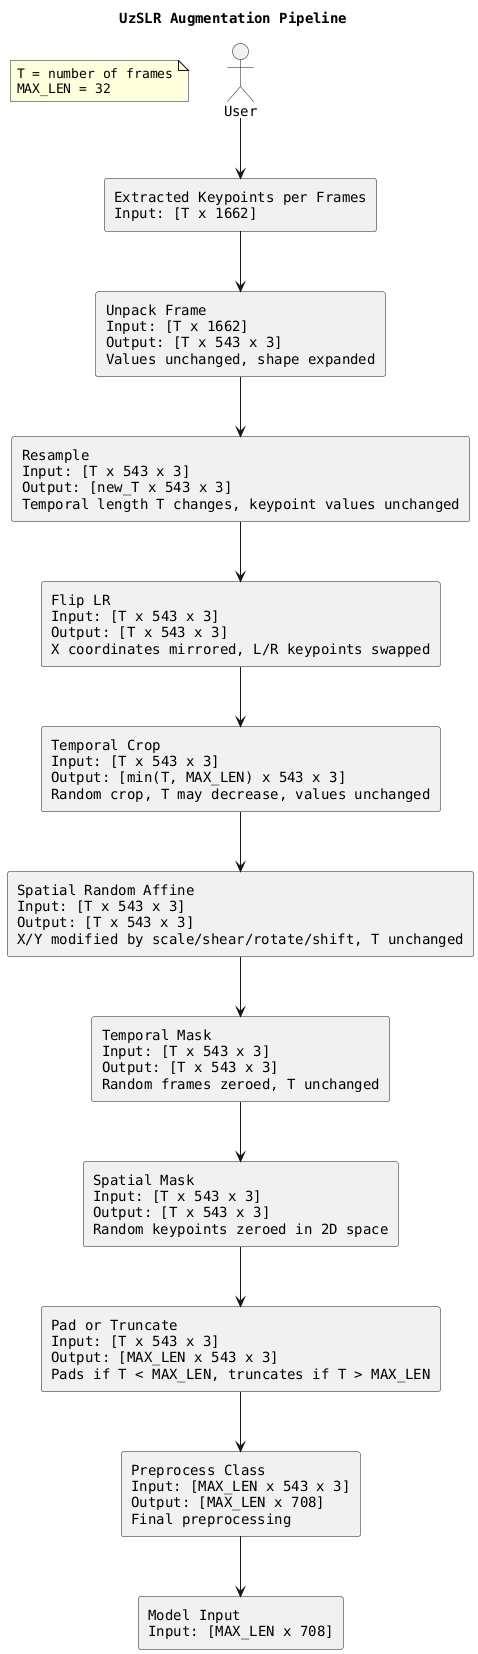

The diagram above was rendered by PlantUML. Its source (embedded in the PNG):
@startuml
title UzSLR Augmentation Pipeline

skinparam defaultFontName Courier

note "T = number of frames\nMAX_LEN = 32" as N1

' Input
actor User
rectangle "Extracted Keypoints per Frames\nInput: [T x 1662]" as raw

' Unpack
rectangle "Unpack Frame\nInput: [T x 1662]\nOutput: [T x 543 x 3]\nValues unchanged, shape expanded" as unpack

' Resample
rectangle "Resample\nInput: [T x 543 x 3]\nOutput: [new_T x 543 x 3]\nTemporal length T changes, keypoint values unchanged" as resample

' Flip LR
rectangle "Flip LR\nInput: [T x 543 x 3]\nOutput: [T x 543 x 3]\nX coordinates mirrored, L/R keypoints swapped" as flip

' Temporal Crop
rectangle "Temporal Crop\nInput: [T x 543 x 3]\nOutput: [min(T, MAX_LEN) x 543 x 3]\nRandom crop, T may decrease, values unchanged" as t_crop

' Spatial Random Affine
rectangle "Spatial Random Affine\nInput: [T x 543 x 3]\nOutput: [T x 543 x 3]\nX/Y modified by scale/shear/rotate/shift, T unchanged" as s_affine

' Temporal Mask
rectangle "Temporal Mask\nInput: [T x 543 x 3]\nOutput: [T x 543 x 3]\nRandom frames zeroed, T unchanged" as t_mask

' Spatial Mask
rectangle "Spatial Mask\nInput: [T x 543 x 3]\nOutput: [T x 543 x 3]\nRandom keypoints zeroed in 2D space" as s_mask

' Pad or Truncate
rectangle "Pad or Truncate\nInput: [T x 543 x 3]\nOutput: [MAX_LEN x 543 x 3]\nPads if T < MAX_LEN, truncates if T > MAX_LEN" as pad

' Preprocess
rectangle "Preprocess Class\nInput: [MAX_LEN x 543 x 3]\nOutput: [MAX_LEN x 708]\nFinal preprocessing" as preprocess

' Model
rectangle "Model Input\nInput: [MAX_LEN x 708]" as model

' Flow arrows
User --> raw
raw --> unpack
unpack --> resample
resample --> flip
flip --> t_crop
t_crop --> s_affine
s_affine --> t_mask
t_mask --> s_mask
s_mask --> pad
pad --> preprocess
preprocess --> model
@enduml